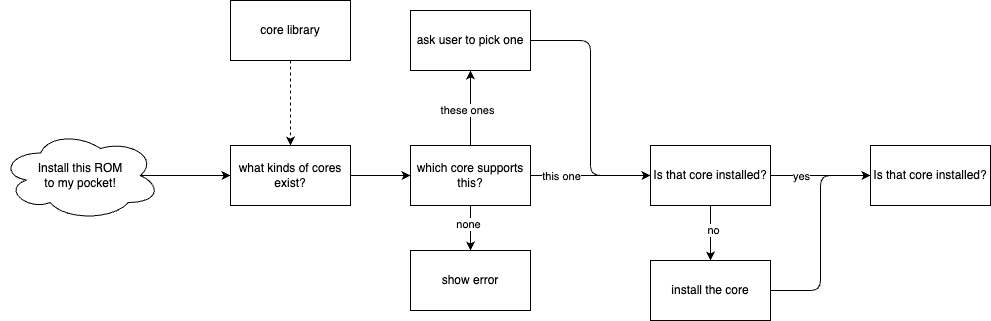

The diagram above was exported from draw.io. Its source (the exported page's mxGraphModel, read from the mxfile embedded in the PNG):
<mxGraphModel dx="0" dy="419" grid="1" gridSize="10" guides="1" tooltips="1" connect="1" arrows="1" fold="1" page="1" pageScale="1" pageWidth="827" pageHeight="1169" math="0" shadow="0">
  <root>
    <mxCell id="0" />
    <mxCell id="1" parent="0" />
    <mxCell id="19" style="edgeStyle=none;html=1;exitX=1;exitY=0.5;exitDx=0;exitDy=0;entryX=0;entryY=0.5;entryDx=0;entryDy=0;" edge="1" parent="1" source="2" target="4">
      <mxGeometry relative="1" as="geometry" />
    </mxCell>
    <mxCell id="2" value="what kinds of cores exist?" style="whiteSpace=wrap;html=1;" vertex="1" parent="1">
      <mxGeometry x="280" y="235" width="120" height="60" as="geometry" />
    </mxCell>
    <mxCell id="20" style="edgeStyle=none;html=1;exitX=0.875;exitY=0.5;exitDx=0;exitDy=0;exitPerimeter=0;entryX=0;entryY=0.5;entryDx=0;entryDy=0;" edge="1" parent="1" source="3" target="2">
      <mxGeometry relative="1" as="geometry" />
    </mxCell>
    <mxCell id="3" value="Install this ROM &lt;br&gt;to my pocket!" style="ellipse;shape=cloud;whiteSpace=wrap;html=1;" vertex="1" parent="1">
      <mxGeometry x="50" y="220" width="160" height="90" as="geometry" />
    </mxCell>
    <mxCell id="14" style="edgeStyle=none;html=1;exitX=1;exitY=0.5;exitDx=0;exitDy=0;" edge="1" parent="1" source="4" target="5">
      <mxGeometry relative="1" as="geometry" />
    </mxCell>
    <mxCell id="15" value="this one" style="edgeLabel;html=1;align=center;verticalAlign=middle;resizable=0;points=[];" vertex="1" connectable="0" parent="14">
      <mxGeometry x="-0.325" y="4" relative="1" as="geometry">
        <mxPoint x="-11" y="4" as="offset" />
      </mxGeometry>
    </mxCell>
    <mxCell id="17" style="edgeStyle=none;html=1;exitX=0.5;exitY=1;exitDx=0;exitDy=0;entryX=0.5;entryY=0;entryDx=0;entryDy=0;" edge="1" parent="1" source="4" target="16">
      <mxGeometry relative="1" as="geometry" />
    </mxCell>
    <mxCell id="18" value="none" style="edgeLabel;html=1;align=center;verticalAlign=middle;resizable=0;points=[];" vertex="1" connectable="0" parent="17">
      <mxGeometry x="-0.2" y="-3" relative="1" as="geometry">
        <mxPoint as="offset" />
      </mxGeometry>
    </mxCell>
    <mxCell id="26" style="edgeStyle=none;html=1;exitX=0.5;exitY=0;exitDx=0;exitDy=0;" edge="1" parent="1" source="4" target="23">
      <mxGeometry relative="1" as="geometry" />
    </mxCell>
    <mxCell id="27" value="these ones" style="edgeLabel;html=1;align=center;verticalAlign=middle;resizable=0;points=[];" vertex="1" connectable="0" parent="26">
      <mxGeometry x="-0.04" y="4" relative="1" as="geometry">
        <mxPoint as="offset" />
      </mxGeometry>
    </mxCell>
    <mxCell id="4" value="which core supports this?" style="whiteSpace=wrap;html=1;" vertex="1" parent="1">
      <mxGeometry x="460" y="235" width="120" height="60" as="geometry" />
    </mxCell>
    <mxCell id="8" style="edgeStyle=none;html=1;exitX=0.5;exitY=1;exitDx=0;exitDy=0;entryX=0.5;entryY=0;entryDx=0;entryDy=0;" edge="1" parent="1" source="5" target="7">
      <mxGeometry relative="1" as="geometry" />
    </mxCell>
    <mxCell id="11" value="no" style="edgeLabel;html=1;align=center;verticalAlign=middle;resizable=0;points=[];" vertex="1" connectable="0" parent="8">
      <mxGeometry x="-0.1455" y="2" relative="1" as="geometry">
        <mxPoint y="1" as="offset" />
      </mxGeometry>
    </mxCell>
    <mxCell id="10" style="edgeStyle=none;html=1;entryX=0;entryY=0.5;entryDx=0;entryDy=0;" edge="1" parent="1" target="6">
      <mxGeometry relative="1" as="geometry">
        <mxPoint x="900" y="265" as="targetPoint" />
        <mxPoint x="820" y="265" as="sourcePoint" />
      </mxGeometry>
    </mxCell>
    <mxCell id="12" value="yes" style="edgeLabel;html=1;align=center;verticalAlign=middle;resizable=0;points=[];" vertex="1" connectable="0" parent="10">
      <mxGeometry x="-0.375" y="1" relative="1" as="geometry">
        <mxPoint x="-1" y="1" as="offset" />
      </mxGeometry>
    </mxCell>
    <mxCell id="5" value="Is that core installed?" style="whiteSpace=wrap;html=1;" vertex="1" parent="1">
      <mxGeometry x="700" y="235" width="120" height="60" as="geometry" />
    </mxCell>
    <mxCell id="6" value="Is that core installed?" style="whiteSpace=wrap;html=1;" vertex="1" parent="1">
      <mxGeometry x="920" y="235" width="120" height="60" as="geometry" />
    </mxCell>
    <mxCell id="9" style="edgeStyle=none;html=1;exitX=1;exitY=0.5;exitDx=0;exitDy=0;entryX=0;entryY=0.5;entryDx=0;entryDy=0;" edge="1" parent="1" source="7" target="6">
      <mxGeometry relative="1" as="geometry">
        <Array as="points">
          <mxPoint x="870" y="380" />
          <mxPoint x="870" y="265" />
        </Array>
      </mxGeometry>
    </mxCell>
    <mxCell id="7" value="install the core" style="whiteSpace=wrap;html=1;" vertex="1" parent="1">
      <mxGeometry x="700" y="350" width="120" height="60" as="geometry" />
    </mxCell>
    <mxCell id="16" value="show error" style="whiteSpace=wrap;html=1;" vertex="1" parent="1">
      <mxGeometry x="460" y="340" width="120" height="60" as="geometry" />
    </mxCell>
    <mxCell id="22" style="edgeStyle=none;html=1;exitX=0.5;exitY=1;exitDx=0;exitDy=0;entryX=0.5;entryY=0;entryDx=0;entryDy=0;dashed=1;" edge="1" parent="1" source="21" target="2">
      <mxGeometry relative="1" as="geometry" />
    </mxCell>
    <mxCell id="21" value="core library" style="whiteSpace=wrap;html=1;" vertex="1" parent="1">
      <mxGeometry x="280" y="90" width="120" height="60" as="geometry" />
    </mxCell>
    <mxCell id="28" style="edgeStyle=none;html=1;exitX=1;exitY=0.5;exitDx=0;exitDy=0;entryX=0;entryY=0.5;entryDx=0;entryDy=0;" edge="1" parent="1" source="23" target="5">
      <mxGeometry relative="1" as="geometry">
        <Array as="points">
          <mxPoint x="640" y="130" />
          <mxPoint x="640" y="265" />
        </Array>
      </mxGeometry>
    </mxCell>
    <mxCell id="23" value="ask user to pick one" style="whiteSpace=wrap;html=1;" vertex="1" parent="1">
      <mxGeometry x="460" y="100" width="120" height="60" as="geometry" />
    </mxCell>
  </root>
</mxGraphModel>